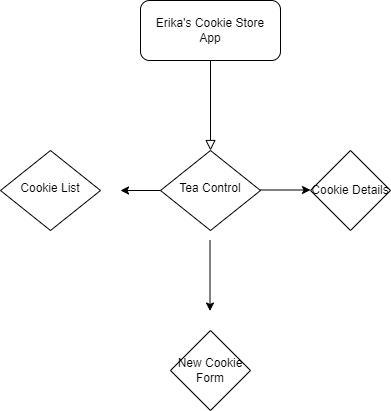

The diagram above was exported from draw.io. Its source (the exported page's mxGraphModel, read from the mxfile embedded in the PNG):
<mxGraphModel dx="465" dy="749" grid="1" gridSize="10" guides="1" tooltips="1" connect="1" arrows="1" fold="1" page="1" pageScale="1" pageWidth="827" pageHeight="1169" math="0" shadow="0">
  <root>
    <mxCell id="WIyWlLk6GJQsqaUBKTNV-0" />
    <mxCell id="WIyWlLk6GJQsqaUBKTNV-1" parent="WIyWlLk6GJQsqaUBKTNV-0" />
    <mxCell id="WIyWlLk6GJQsqaUBKTNV-2" value="" style="rounded=0;html=1;jettySize=auto;orthogonalLoop=1;fontSize=11;endArrow=block;endFill=0;endSize=8;strokeWidth=1;shadow=0;labelBackgroundColor=none;edgeStyle=orthogonalEdgeStyle;" parent="WIyWlLk6GJQsqaUBKTNV-1" source="WIyWlLk6GJQsqaUBKTNV-3" target="WIyWlLk6GJQsqaUBKTNV-6" edge="1">
      <mxGeometry relative="1" as="geometry" />
    </mxCell>
    <mxCell id="WIyWlLk6GJQsqaUBKTNV-3" value="Erika's Cookie Store&lt;br&gt;App" style="rounded=1;whiteSpace=wrap;html=1;fontSize=12;glass=0;strokeWidth=1;shadow=0;" parent="WIyWlLk6GJQsqaUBKTNV-1" vertex="1">
      <mxGeometry x="300" y="50" width="140" height="60" as="geometry" />
    </mxCell>
    <mxCell id="WIyWlLk6GJQsqaUBKTNV-6" value="Tea Control" style="rhombus;whiteSpace=wrap;html=1;shadow=0;fontFamily=Helvetica;fontSize=12;align=center;strokeWidth=1;spacing=6;spacingTop=-4;" parent="WIyWlLk6GJQsqaUBKTNV-1" vertex="1">
      <mxGeometry x="320" y="200" width="100" height="80" as="geometry" />
    </mxCell>
    <mxCell id="WIyWlLk6GJQsqaUBKTNV-10" value="Cookie List&lt;br&gt;" style="rhombus;whiteSpace=wrap;html=1;shadow=0;fontFamily=Helvetica;fontSize=12;align=center;strokeWidth=1;spacing=6;spacingTop=-4;" parent="WIyWlLk6GJQsqaUBKTNV-1" vertex="1">
      <mxGeometry x="160" y="200" width="100" height="80" as="geometry" />
    </mxCell>
    <mxCell id="zQeBX2vWAlhfmr5_uRRx-0" value="" style="endArrow=classic;html=1;rounded=0;" edge="1" parent="WIyWlLk6GJQsqaUBKTNV-1">
      <mxGeometry width="50" height="50" relative="1" as="geometry">
        <mxPoint x="369.5" y="290" as="sourcePoint" />
        <mxPoint x="369.5" y="360.5" as="targetPoint" />
        <Array as="points">
          <mxPoint x="369.5" y="340.5" />
        </Array>
      </mxGeometry>
    </mxCell>
    <mxCell id="zQeBX2vWAlhfmr5_uRRx-3" value="" style="endArrow=classic;html=1;rounded=0;" edge="1" parent="WIyWlLk6GJQsqaUBKTNV-1" source="WIyWlLk6GJQsqaUBKTNV-6">
      <mxGeometry width="50" height="50" relative="1" as="geometry">
        <mxPoint x="310" y="270" as="sourcePoint" />
        <mxPoint x="280" y="240" as="targetPoint" />
      </mxGeometry>
    </mxCell>
    <mxCell id="zQeBX2vWAlhfmr5_uRRx-5" value="New Cookie Form" style="rhombus;whiteSpace=wrap;html=1;" vertex="1" parent="WIyWlLk6GJQsqaUBKTNV-1">
      <mxGeometry x="330" y="380" width="80" height="80" as="geometry" />
    </mxCell>
    <mxCell id="zQeBX2vWAlhfmr5_uRRx-6" value="Cookie Details" style="rhombus;whiteSpace=wrap;html=1;" vertex="1" parent="WIyWlLk6GJQsqaUBKTNV-1">
      <mxGeometry x="470" y="200" width="80" height="80" as="geometry" />
    </mxCell>
    <mxCell id="zQeBX2vWAlhfmr5_uRRx-7" value="" style="endArrow=classic;html=1;rounded=0;" edge="1" parent="WIyWlLk6GJQsqaUBKTNV-1">
      <mxGeometry width="50" height="50" relative="1" as="geometry">
        <mxPoint x="420" y="239.5" as="sourcePoint" />
        <mxPoint x="470" y="239.5" as="targetPoint" />
      </mxGeometry>
    </mxCell>
  </root>
</mxGraphModel>